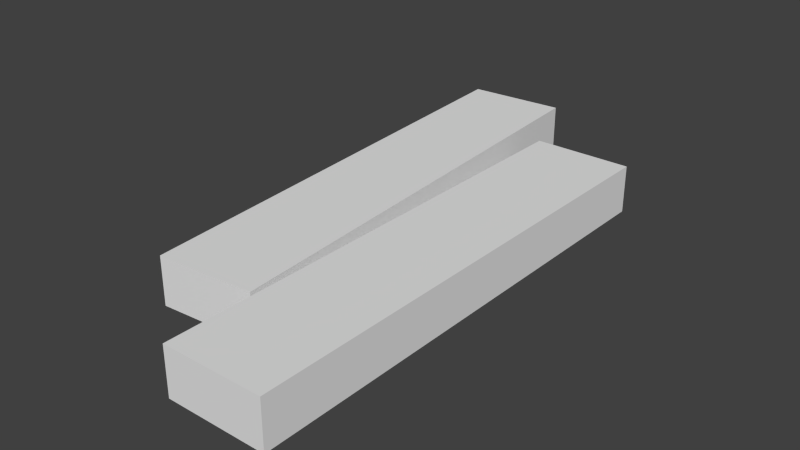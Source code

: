 # Source: Lumber2.blend  (saved by Blender 2.76.0; exported with 4.5.12 LTS)
import bpy
from mathutils import Matrix  # noqa: F401  (used for matrix-valued properties, if any)

bpy.ops.wm.read_factory_settings(use_empty=True)
scene = bpy.context.scene
scene.name = 'Scene'

# ---- collections
col_collection_1 = bpy.data.collections.new('Collection 1'); scene.collection.children.link(col_collection_1)

# ---- materials (node trees are filled in below, after node groups)
mat_lumber = bpy.data.materials.new('Lumber')
mat_lumber.alpha_threshold = 0.0
mat_lumber.roughness = 0.5

# ---- material node trees
mat_lumber.use_nodes = True; mat_lumber.node_tree.nodes.clear()
_N = mat_lumber.node_tree.nodes; _L = mat_lumber.node_tree.links
n0 = _N.new('ShaderNodeOutputMaterial'); n0.name = 'Material Output'; n0.location = (300, 300)
n1 = _N.new('ShaderNodeBsdfDiffuse'); n1.name = 'Diffuse BSDF'; n1.location = (10, 300)
_L.new(n1.outputs[0], n0.inputs[0])
n0.is_active_output = True

# ---- world
world_world = bpy.data.worlds.new('World'); scene.world = world_world
world_world.color = (0.05088, 0.05088, 0.05088)
world_world.use_sun_shadow = False
world_world.sun_shadow_jitter_overblur = 0.0
world_world.cycles.sampling_method = 'MANUAL'
world_world.cycles.sample_map_resolution = 256

# ---- meshes
me_cube_003 = bpy.data.meshes.new('Cube.003')
me_cube_003.from_pydata([(-0.01964, -0.1263, 3.143e-09), (-0.01964, -0.1263, 0.02812), (-0.03872, 0.1573, 3.143e-09), (-0.03872, 0.1573, 0.02812), (0.03872, -0.1224, 3.143e-09), (0.03872, -0.1224, 0.02812), (0.01964, 0.1612, 3.143e-09), (0.01964, 0.1612, 0.02812), (0.04159, -0.175, 3.143e-09), (0.04159, -0.175, 0.02812), (0.04159, 0.1092, 3.143e-09), (0.04159, 0.1092, 0.02812), (0.1001, -0.175, 3.143e-09), (0.1001, -0.175, 0.02812), (0.1001, 0.1092, 3.143e-09), (0.1001, 0.1092, 0.02812)], [], [(1, 3, 2, 0), (3, 7, 6, 2), (7, 5, 4, 6), (5, 1, 0, 4), (0, 2, 6, 4), (5, 7, 3, 1), (9, 11, 10, 8), (11, 15, 14, 10), (15, 13, 12, 14), (13, 9, 8, 12), (8, 10, 14, 12), (13, 15, 11, 9)])
_uv = me_cube_003.uv_layers.new(name='UVMap')
_uv.uv.foreach_set('vector', [0.6865, 0.4894, 0.6865, 0.05371, 0.7296, 0.05371, 0.7296, 0.4894, 0.6865, 0.05371, 0.5968, 0.05371, 0.5968, 0.01059, 0.6865, 0.01059, 0.5968, 0.05371, 0.5968, 0.4894, 0.5537, 0.4894, 0.5537, 0.05371, 0.5968, 0.4894, 0.6865, 0.4894, 0.6865, 0.5325, 0.5968, 0.5325, 0.976, 0.5537, 0.976, 0.9894, 0.8863, 0.9894, 0.8863, 0.5537, 0.5968, 0.4894, 0.5968, 0.05371, 0.6865, 0.05371, 0.6865, 0.4894, 0.1434, 0.6865, 0.1434, 0.2508, 0.1865, 0.2508, 0.1865, 0.6865, 0.1434, 0.2508, 0.05371, 0.2508, 0.05371, 0.2077, 0.1434, 0.2077, 0.05371, 0.2508, 0.05371, 0.6865, 0.01059, 0.6865, 0.01059, 0.2508, 0.05371, 0.6865, 0.1434, 0.6865, 0.1434, 0.7296, 0.05371, 0.7296, 0.6646, 0.9894, 0.6646, 0.5537, 0.7543, 0.5537, 0.7543, 0.9894, 0.05371, 0.6865, 0.05371, 0.2508, 0.1434, 0.2508, 0.1434, 0.6865])
me_cube_003.materials.append(mat_lumber)
me_cube_003.use_remesh_preserve_volume = False
me_cube_003.use_remesh_preserve_attributes = False
me_cube_003.use_mirror_vertex_groups = False
me_cube_003.update()

# ---- objects
ob_lumber2 = bpy.data.objects.new('Lumber2', me_cube_003)

# ---- transforms, parenting, visibility, modifiers, constraints
ob_lumber2.location = (0.0, 0.0, 0.0)
ob_lumber2.lineart.crease_threshold = 0.0

# ---- collection membership
col_collection_1.objects.link(ob_lumber2)

# ---- scene / render settings (as saved in the file)
scene.frame_start = 1; scene.frame_end = 250; scene.frame_set(1)
scene.render.engine = 'CYCLES'
scene.render.resolution_percentage = 50
scene.render.dither_intensity = 0.0
scene.cycles.use_denoising = False
scene.cycles.samples = 10
scene.cycles.sampling_pattern = 'TABULATED_SOBOL'
scene.cycles.light_sampling_threshold = 0.0
scene.cycles.use_adaptive_sampling = False
scene.cycles.use_light_tree = False
scene.cycles.blur_glossy = 0.0
scene.cycles.pixel_filter_type = 'GAUSSIAN'
scene.cycles.sample_clamp_indirect = 0.0
scene.view_settings.view_transform = 'Standard'
bpy.context.view_layer.update()

# ---- added for rendering (the .blend has no active camera and no usable light): camera, sun
cam_auto = bpy.data.cameras.new('AutoCamera')
cam_auto.lens = 50.0
cam_auto.sensor_width = 36.0
cam_auto.clip_end = 1000.0
ob_auto_camera = bpy.data.objects.new('AutoCamera', cam_auto)
scene.collection.objects.link(ob_auto_camera)
ob_auto_camera.location = (0.368174, -0.411877, 0.284052)
ob_auto_camera.rotation_euler = (1.09748, -7.21219e-08, 0.694738)
scene.camera = ob_auto_camera
light_auto_sun = bpy.data.lights.new('AutoSun', 'SUN')
light_auto_sun.energy = 3.0
light_auto_sun.angle = 0.0523599
ob_auto_sun = bpy.data.objects.new('AutoSun', light_auto_sun)
scene.collection.objects.link(ob_auto_sun)
ob_auto_sun.rotation_euler = (0.872665, 0.174533, 0.523599)
bpy.context.view_layer.update()

